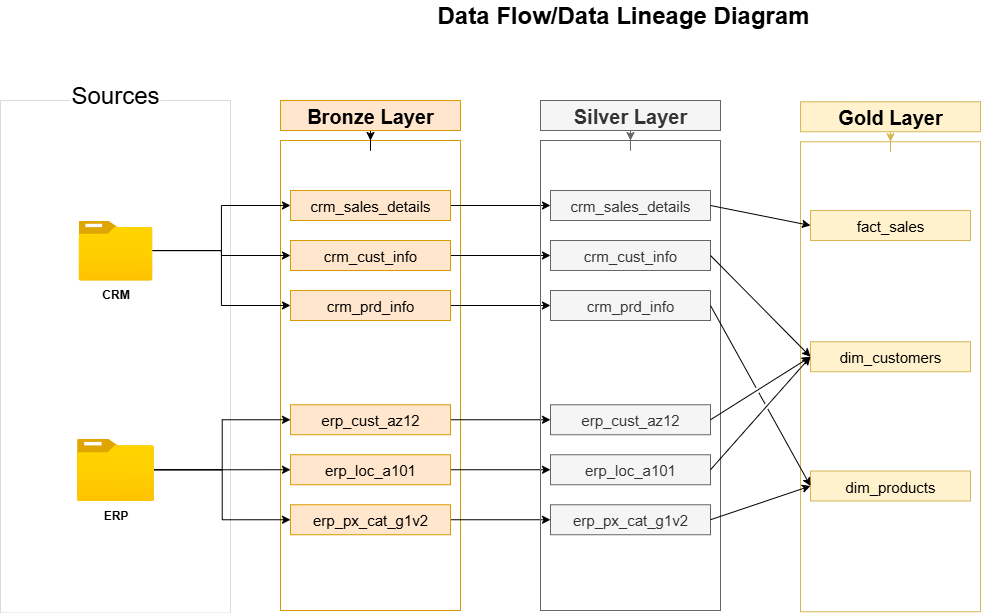

The diagram above was exported from draw.io. Its source (the exported page's mxGraphModel, read from the mxfile embedded in the PNG):
<mxGraphModel dx="1708" dy="767" grid="1" gridSize="10" guides="1" tooltips="1" connect="1" arrows="1" fold="1" page="1" pageScale="1" pageWidth="1920" pageHeight="1200" math="0" shadow="0">
  <root>
    <mxCell id="0" />
    <mxCell id="1" parent="0" />
    <mxCell id="J7IBG4WRskPUXBIPFdHt-1" value="" style="rounded=0;whiteSpace=wrap;html=1;fillColor=none;strokeColor=#d79b00;fontSize=13;" parent="1" vertex="1">
      <mxGeometry x="380" y="190" width="180" height="470" as="geometry" />
    </mxCell>
    <mxCell id="J7IBG4WRskPUXBIPFdHt-2" value="" style="rounded=0;whiteSpace=wrap;html=1;strokeWidth=1;strokeColor=light-dark(#dddada, #ededed);" parent="1" vertex="1">
      <mxGeometry x="100" y="150" width="230" height="512.5" as="geometry" />
    </mxCell>
    <mxCell id="J7IBG4WRskPUXBIPFdHt-3" value="Sources" style="rounded=0;whiteSpace=wrap;html=1;fontSize=24;strokeColor=none;" parent="1" vertex="1">
      <mxGeometry x="170" y="130" width="90" height="30" as="geometry" />
    </mxCell>
    <mxCell id="J7IBG4WRskPUXBIPFdHt-9" value="" style="edgeStyle=orthogonalEdgeStyle;rounded=0;orthogonalLoop=1;jettySize=auto;html=1;" parent="1" source="J7IBG4WRskPUXBIPFdHt-4" target="J7IBG4WRskPUXBIPFdHt-1" edge="1">
      <mxGeometry relative="1" as="geometry" />
    </mxCell>
    <mxCell id="J7IBG4WRskPUXBIPFdHt-4" value="&lt;font style=&quot;font-size: 20px;&quot;&gt;Bronze Layer&lt;/font&gt;" style="rounded=0;whiteSpace=wrap;html=1;fillColor=#ffe6cc;strokeColor=#d79b00;fontSize=13;fontStyle=1" parent="1" vertex="1">
      <mxGeometry x="380" y="150" width="180" height="30" as="geometry" />
    </mxCell>
    <mxCell id="6bv14yi5qpjt59C7LRUF-1" style="edgeStyle=orthogonalEdgeStyle;rounded=0;orthogonalLoop=1;jettySize=auto;html=1;entryX=0;entryY=0.5;entryDx=0;entryDy=0;" parent="1" source="J7IBG4WRskPUXBIPFdHt-5" target="J7IBG4WRskPUXBIPFdHt-12" edge="1">
      <mxGeometry relative="1" as="geometry" />
    </mxCell>
    <mxCell id="6bv14yi5qpjt59C7LRUF-2" style="edgeStyle=orthogonalEdgeStyle;rounded=0;orthogonalLoop=1;jettySize=auto;html=1;entryX=0;entryY=0.5;entryDx=0;entryDy=0;" parent="1" source="J7IBG4WRskPUXBIPFdHt-5" target="J7IBG4WRskPUXBIPFdHt-10" edge="1">
      <mxGeometry relative="1" as="geometry" />
    </mxCell>
    <mxCell id="6bv14yi5qpjt59C7LRUF-7" style="edgeStyle=orthogonalEdgeStyle;rounded=0;orthogonalLoop=1;jettySize=auto;html=1;entryX=0;entryY=0.5;entryDx=0;entryDy=0;" parent="1" source="J7IBG4WRskPUXBIPFdHt-5" target="J7IBG4WRskPUXBIPFdHt-11" edge="1">
      <mxGeometry relative="1" as="geometry" />
    </mxCell>
    <mxCell id="J7IBG4WRskPUXBIPFdHt-5" value="CRM" style="image;aspect=fixed;html=1;points=[];align=center;fontSize=12;image=img/lib/azure2/general/Folder_Blank.svg;fontStyle=1" parent="1" vertex="1">
      <mxGeometry x="178.03" y="270" width="73.93" height="60" as="geometry" />
    </mxCell>
    <mxCell id="6bv14yi5qpjt59C7LRUF-4" style="edgeStyle=orthogonalEdgeStyle;rounded=0;orthogonalLoop=1;jettySize=auto;html=1;entryX=0;entryY=0.5;entryDx=0;entryDy=0;" parent="1" source="J7IBG4WRskPUXBIPFdHt-6" target="J7IBG4WRskPUXBIPFdHt-13" edge="1">
      <mxGeometry relative="1" as="geometry" />
    </mxCell>
    <mxCell id="6bv14yi5qpjt59C7LRUF-5" style="edgeStyle=orthogonalEdgeStyle;rounded=0;orthogonalLoop=1;jettySize=auto;html=1;entryX=0;entryY=0.5;entryDx=0;entryDy=0;" parent="1" source="J7IBG4WRskPUXBIPFdHt-6" target="J7IBG4WRskPUXBIPFdHt-14" edge="1">
      <mxGeometry relative="1" as="geometry" />
    </mxCell>
    <mxCell id="6bv14yi5qpjt59C7LRUF-6" style="edgeStyle=orthogonalEdgeStyle;rounded=0;orthogonalLoop=1;jettySize=auto;html=1;entryX=0;entryY=0.5;entryDx=0;entryDy=0;" parent="1" source="J7IBG4WRskPUXBIPFdHt-6" target="J7IBG4WRskPUXBIPFdHt-15" edge="1">
      <mxGeometry relative="1" as="geometry" />
    </mxCell>
    <mxCell id="J7IBG4WRskPUXBIPFdHt-6" value="ERP&lt;div&gt;&lt;br&gt;&lt;/div&gt;" style="image;aspect=fixed;html=1;points=[];align=center;fontSize=12;image=img/lib/azure2/general/Folder_Blank.svg;fontStyle=1" parent="1" vertex="1">
      <mxGeometry x="176.5" y="488" width="77.01" height="62.5" as="geometry" />
    </mxCell>
    <mxCell id="VCW3KU2W-WdWmALkNLjC-10" style="edgeStyle=orthogonalEdgeStyle;rounded=0;orthogonalLoop=1;jettySize=auto;html=1;entryX=0;entryY=0.5;entryDx=0;entryDy=0;" edge="1" parent="1" source="J7IBG4WRskPUXBIPFdHt-10" target="VCW3KU2W-WdWmALkNLjC-4">
      <mxGeometry relative="1" as="geometry" />
    </mxCell>
    <mxCell id="J7IBG4WRskPUXBIPFdHt-10" value="&lt;font style=&quot;font-size: 15px; font-weight: normal;&quot;&gt;crm_cust_info&lt;/font&gt;" style="rounded=0;whiteSpace=wrap;html=1;fillColor=#ffe6cc;strokeColor=#d79b00;fontSize=13;fontStyle=1" parent="1" vertex="1">
      <mxGeometry x="390" y="290" width="160" height="30" as="geometry" />
    </mxCell>
    <mxCell id="VCW3KU2W-WdWmALkNLjC-14" style="edgeStyle=orthogonalEdgeStyle;rounded=0;orthogonalLoop=1;jettySize=auto;html=1;entryX=0;entryY=0.5;entryDx=0;entryDy=0;" edge="1" parent="1" source="J7IBG4WRskPUXBIPFdHt-11" target="VCW3KU2W-WdWmALkNLjC-5">
      <mxGeometry relative="1" as="geometry" />
    </mxCell>
    <mxCell id="J7IBG4WRskPUXBIPFdHt-11" value="&lt;font style=&quot;font-size: 15px; font-weight: normal;&quot;&gt;crm_sales_details&lt;/font&gt;" style="rounded=0;whiteSpace=wrap;html=1;fillColor=#ffe6cc;strokeColor=#d79b00;fontSize=13;fontStyle=1" parent="1" vertex="1">
      <mxGeometry x="390" y="240" width="160" height="30" as="geometry" />
    </mxCell>
    <mxCell id="VCW3KU2W-WdWmALkNLjC-11" style="edgeStyle=orthogonalEdgeStyle;rounded=0;orthogonalLoop=1;jettySize=auto;html=1;" edge="1" parent="1" source="J7IBG4WRskPUXBIPFdHt-12" target="VCW3KU2W-WdWmALkNLjC-6">
      <mxGeometry relative="1" as="geometry" />
    </mxCell>
    <mxCell id="J7IBG4WRskPUXBIPFdHt-12" value="&lt;font style=&quot;font-size: 15px; font-weight: normal;&quot;&gt;crm_prd_info&lt;/font&gt;" style="rounded=0;whiteSpace=wrap;html=1;fillColor=#ffe6cc;strokeColor=#d79b00;fontSize=13;fontStyle=1" parent="1" vertex="1">
      <mxGeometry x="390" y="340" width="160" height="30" as="geometry" />
    </mxCell>
    <mxCell id="VCW3KU2W-WdWmALkNLjC-17" style="edgeStyle=orthogonalEdgeStyle;rounded=0;orthogonalLoop=1;jettySize=auto;html=1;" edge="1" parent="1" source="J7IBG4WRskPUXBIPFdHt-13" target="VCW3KU2W-WdWmALkNLjC-7">
      <mxGeometry relative="1" as="geometry" />
    </mxCell>
    <mxCell id="J7IBG4WRskPUXBIPFdHt-13" value="&lt;font style=&quot;font-size: 15px; font-weight: normal;&quot;&gt;erp_loc_a101&lt;/font&gt;" style="rounded=0;whiteSpace=wrap;html=1;fillColor=#ffe6cc;strokeColor=#d79b00;fontSize=13;fontStyle=1" parent="1" vertex="1">
      <mxGeometry x="390" y="504.25" width="160" height="30" as="geometry" />
    </mxCell>
    <mxCell id="VCW3KU2W-WdWmALkNLjC-15" value="" style="edgeStyle=orthogonalEdgeStyle;rounded=0;orthogonalLoop=1;jettySize=auto;html=1;" edge="1" parent="1" source="J7IBG4WRskPUXBIPFdHt-14" target="VCW3KU2W-WdWmALkNLjC-8">
      <mxGeometry relative="1" as="geometry" />
    </mxCell>
    <mxCell id="J7IBG4WRskPUXBIPFdHt-14" value="&lt;font style=&quot;font-size: 15px; font-weight: normal;&quot;&gt;erp_cust_az12&lt;/font&gt;" style="rounded=0;whiteSpace=wrap;html=1;fillColor=#ffe6cc;strokeColor=#d79b00;fontSize=13;fontStyle=1" parent="1" vertex="1">
      <mxGeometry x="390" y="454.25" width="160" height="30" as="geometry" />
    </mxCell>
    <mxCell id="VCW3KU2W-WdWmALkNLjC-18" style="edgeStyle=orthogonalEdgeStyle;rounded=0;orthogonalLoop=1;jettySize=auto;html=1;" edge="1" parent="1" source="J7IBG4WRskPUXBIPFdHt-15" target="VCW3KU2W-WdWmALkNLjC-9">
      <mxGeometry relative="1" as="geometry" />
    </mxCell>
    <mxCell id="J7IBG4WRskPUXBIPFdHt-15" value="&lt;font style=&quot;font-size: 15px; font-weight: normal;&quot;&gt;erp_px_cat_g1v2&lt;/font&gt;" style="rounded=0;whiteSpace=wrap;html=1;fillColor=#ffe6cc;strokeColor=#d79b00;fontSize=13;fontStyle=1" parent="1" vertex="1">
      <mxGeometry x="390" y="554.25" width="160" height="30" as="geometry" />
    </mxCell>
    <mxCell id="6bv14yi5qpjt59C7LRUF-8" value="&lt;b&gt;&lt;font style=&quot;font-size: 24px;&quot;&gt;Data Flow/Data Lineage Diagram&lt;/font&gt;&lt;/b&gt;" style="text;html=1;align=left;verticalAlign=middle;whiteSpace=wrap;rounded=0;fontSize=20;" parent="1" vertex="1">
      <mxGeometry x="535" y="50" width="390" height="30" as="geometry" />
    </mxCell>
    <mxCell id="VCW3KU2W-WdWmALkNLjC-1" value="" style="rounded=0;whiteSpace=wrap;html=1;fillColor=none;strokeColor=#666666;fontSize=13;fontColor=#333333;" vertex="1" parent="1">
      <mxGeometry x="640" y="190" width="180" height="470" as="geometry" />
    </mxCell>
    <mxCell id="VCW3KU2W-WdWmALkNLjC-2" value="" style="edgeStyle=orthogonalEdgeStyle;rounded=0;orthogonalLoop=1;jettySize=auto;html=1;fillColor=#f5f5f5;strokeColor=#666666;" edge="1" parent="1" source="VCW3KU2W-WdWmALkNLjC-3" target="VCW3KU2W-WdWmALkNLjC-1">
      <mxGeometry relative="1" as="geometry" />
    </mxCell>
    <mxCell id="VCW3KU2W-WdWmALkNLjC-3" value="&lt;font style=&quot;font-size: 20px;&quot;&gt;Silver Layer&lt;/font&gt;" style="rounded=0;whiteSpace=wrap;html=1;fillColor=#f5f5f5;strokeColor=#666666;fontSize=13;fontStyle=1;fontColor=#333333;" vertex="1" parent="1">
      <mxGeometry x="640" y="150" width="180" height="30" as="geometry" />
    </mxCell>
    <mxCell id="VCW3KU2W-WdWmALkNLjC-4" value="&lt;font style=&quot;font-size: 15px; font-weight: normal;&quot;&gt;crm_cust_info&lt;/font&gt;" style="rounded=0;whiteSpace=wrap;html=1;fillColor=#f5f5f5;strokeColor=#666666;fontSize=13;fontStyle=1;fontColor=#333333;" vertex="1" parent="1">
      <mxGeometry x="650" y="290" width="160" height="30" as="geometry" />
    </mxCell>
    <mxCell id="VCW3KU2W-WdWmALkNLjC-5" value="&lt;font style=&quot;font-size: 15px; font-weight: normal;&quot;&gt;crm_sales_details&lt;/font&gt;" style="rounded=0;whiteSpace=wrap;html=1;fillColor=#f5f5f5;strokeColor=#666666;fontSize=13;fontStyle=1;fontColor=#333333;" vertex="1" parent="1">
      <mxGeometry x="650" y="240" width="160" height="30" as="geometry" />
    </mxCell>
    <mxCell id="VCW3KU2W-WdWmALkNLjC-6" value="&lt;font style=&quot;font-size: 15px; font-weight: normal;&quot;&gt;crm_prd_info&lt;/font&gt;" style="rounded=0;whiteSpace=wrap;html=1;fillColor=#f5f5f5;strokeColor=#666666;fontSize=13;fontStyle=1;fontColor=#333333;" vertex="1" parent="1">
      <mxGeometry x="650" y="340" width="160" height="30" as="geometry" />
    </mxCell>
    <mxCell id="VCW3KU2W-WdWmALkNLjC-7" value="&lt;font style=&quot;font-size: 15px; font-weight: normal;&quot;&gt;erp_loc_a101&lt;/font&gt;" style="rounded=0;whiteSpace=wrap;html=1;fillColor=#f5f5f5;strokeColor=#666666;fontSize=13;fontStyle=1;fontColor=#333333;" vertex="1" parent="1">
      <mxGeometry x="650" y="504.25" width="160" height="30" as="geometry" />
    </mxCell>
    <mxCell id="VCW3KU2W-WdWmALkNLjC-8" value="&lt;font style=&quot;font-size: 15px; font-weight: normal;&quot;&gt;erp_cust_az12&lt;/font&gt;" style="rounded=0;whiteSpace=wrap;html=1;fillColor=#f5f5f5;strokeColor=#666666;fontSize=13;fontStyle=1;fontColor=#333333;" vertex="1" parent="1">
      <mxGeometry x="650" y="454.25" width="160" height="30" as="geometry" />
    </mxCell>
    <mxCell id="VCW3KU2W-WdWmALkNLjC-9" value="&lt;font style=&quot;font-size: 15px; font-weight: normal;&quot;&gt;erp_px_cat_g1v2&lt;/font&gt;" style="rounded=0;whiteSpace=wrap;html=1;fillColor=#f5f5f5;strokeColor=#666666;fontSize=13;fontStyle=1;fontColor=#333333;" vertex="1" parent="1">
      <mxGeometry x="650" y="554.25" width="160" height="30" as="geometry" />
    </mxCell>
    <mxCell id="vUdl_FW8il6Ru0eEr6NK-2" value="" style="rounded=0;whiteSpace=wrap;html=1;fillColor=none;strokeColor=#d6b656;fontSize=13;" vertex="1" parent="1">
      <mxGeometry x="900" y="191.25" width="180" height="470" as="geometry" />
    </mxCell>
    <mxCell id="vUdl_FW8il6Ru0eEr6NK-3" value="" style="edgeStyle=orthogonalEdgeStyle;rounded=0;orthogonalLoop=1;jettySize=auto;html=1;fillColor=#fff2cc;strokeColor=#d6b656;" edge="1" parent="1" source="vUdl_FW8il6Ru0eEr6NK-4" target="vUdl_FW8il6Ru0eEr6NK-2">
      <mxGeometry relative="1" as="geometry" />
    </mxCell>
    <mxCell id="vUdl_FW8il6Ru0eEr6NK-4" value="&lt;font style=&quot;font-size: 20px;&quot;&gt;Gold Layer&lt;/font&gt;" style="rounded=0;whiteSpace=wrap;html=1;fillColor=#fff2cc;strokeColor=#d6b656;fontSize=13;fontStyle=1;" vertex="1" parent="1">
      <mxGeometry x="900" y="151.25" width="180" height="30" as="geometry" />
    </mxCell>
    <mxCell id="vUdl_FW8il6Ru0eEr6NK-5" value="&lt;font style=&quot;font-size: 15px; font-weight: normal;&quot;&gt;fact_sales&lt;/font&gt;" style="rounded=0;whiteSpace=wrap;html=1;fillColor=#fff2cc;strokeColor=#d6b656;fontSize=13;fontStyle=1;" vertex="1" parent="1">
      <mxGeometry x="910" y="260" width="160" height="30" as="geometry" />
    </mxCell>
    <mxCell id="vUdl_FW8il6Ru0eEr6NK-6" value="&lt;font style=&quot;font-size: 15px; font-weight: normal;&quot;&gt;dim_products&lt;/font&gt;" style="rounded=0;whiteSpace=wrap;html=1;fillColor=#fff2cc;strokeColor=#d6b656;fontSize=13;fontStyle=1;" vertex="1" parent="1">
      <mxGeometry x="910" y="520.5" width="160" height="30" as="geometry" />
    </mxCell>
    <mxCell id="vUdl_FW8il6Ru0eEr6NK-7" value="&lt;font style=&quot;font-size: 15px; font-weight: normal;&quot;&gt;dim_customers&lt;/font&gt;" style="rounded=0;whiteSpace=wrap;html=1;fillColor=#fff2cc;strokeColor=#d6b656;fontSize=13;fontStyle=1;" vertex="1" parent="1">
      <mxGeometry x="910" y="391.25" width="160" height="30" as="geometry" />
    </mxCell>
    <mxCell id="vUdl_FW8il6Ru0eEr6NK-11" value="" style="endArrow=classic;html=1;rounded=0;exitX=1;exitY=0.5;exitDx=0;exitDy=0;entryX=0;entryY=0.5;entryDx=0;entryDy=0;jumpStyle=gap;" edge="1" parent="1" source="VCW3KU2W-WdWmALkNLjC-4" target="vUdl_FW8il6Ru0eEr6NK-7">
      <mxGeometry width="50" height="50" relative="1" as="geometry">
        <mxPoint x="980" y="420" as="sourcePoint" />
        <mxPoint x="1030" y="370" as="targetPoint" />
      </mxGeometry>
    </mxCell>
    <mxCell id="vUdl_FW8il6Ru0eEr6NK-12" value="" style="endArrow=classic;html=1;rounded=0;exitX=1;exitY=0.5;exitDx=0;exitDy=0;entryX=0;entryY=0.5;entryDx=0;entryDy=0;jumpStyle=gap;" edge="1" parent="1" source="VCW3KU2W-WdWmALkNLjC-5" target="vUdl_FW8il6Ru0eEr6NK-5">
      <mxGeometry width="50" height="50" relative="1" as="geometry">
        <mxPoint x="820" y="420" as="sourcePoint" />
        <mxPoint x="870" y="370" as="targetPoint" />
      </mxGeometry>
    </mxCell>
    <mxCell id="vUdl_FW8il6Ru0eEr6NK-13" value="" style="endArrow=classic;html=1;rounded=0;exitX=1;exitY=0.5;exitDx=0;exitDy=0;entryX=0;entryY=0.5;entryDx=0;entryDy=0;jumpStyle=gap;" edge="1" parent="1" source="VCW3KU2W-WdWmALkNLjC-8" target="vUdl_FW8il6Ru0eEr6NK-7">
      <mxGeometry width="50" height="50" relative="1" as="geometry">
        <mxPoint x="940" y="420" as="sourcePoint" />
        <mxPoint x="990" y="370" as="targetPoint" />
      </mxGeometry>
    </mxCell>
    <mxCell id="vUdl_FW8il6Ru0eEr6NK-14" value="" style="endArrow=classic;html=1;rounded=0;exitX=1;exitY=0.5;exitDx=0;exitDy=0;entryX=0;entryY=0.5;entryDx=0;entryDy=0;jumpStyle=gap;" edge="1" parent="1" source="VCW3KU2W-WdWmALkNLjC-7" target="vUdl_FW8il6Ru0eEr6NK-7">
      <mxGeometry width="50" height="50" relative="1" as="geometry">
        <mxPoint x="940" y="420" as="sourcePoint" />
        <mxPoint x="990" y="370" as="targetPoint" />
      </mxGeometry>
    </mxCell>
    <mxCell id="vUdl_FW8il6Ru0eEr6NK-16" value="" style="endArrow=classic;html=1;rounded=0;exitX=1;exitY=0.5;exitDx=0;exitDy=0;entryX=0;entryY=0.5;entryDx=0;entryDy=0;jumpStyle=gap;" edge="1" parent="1" source="VCW3KU2W-WdWmALkNLjC-9" target="vUdl_FW8il6Ru0eEr6NK-6">
      <mxGeometry width="50" height="50" relative="1" as="geometry">
        <mxPoint x="940" y="420" as="sourcePoint" />
        <mxPoint x="990" y="370" as="targetPoint" />
      </mxGeometry>
    </mxCell>
    <mxCell id="vUdl_FW8il6Ru0eEr6NK-17" value="" style="endArrow=classic;html=1;rounded=0;exitX=1;exitY=0.5;exitDx=0;exitDy=0;entryX=0;entryY=0.5;entryDx=0;entryDy=0;jumpStyle=gap;" edge="1" parent="1" source="VCW3KU2W-WdWmALkNLjC-6" target="vUdl_FW8il6Ru0eEr6NK-6">
      <mxGeometry width="50" height="50" relative="1" as="geometry">
        <mxPoint x="940" y="420" as="sourcePoint" />
        <mxPoint x="990" y="370" as="targetPoint" />
      </mxGeometry>
    </mxCell>
  </root>
</mxGraphModel>